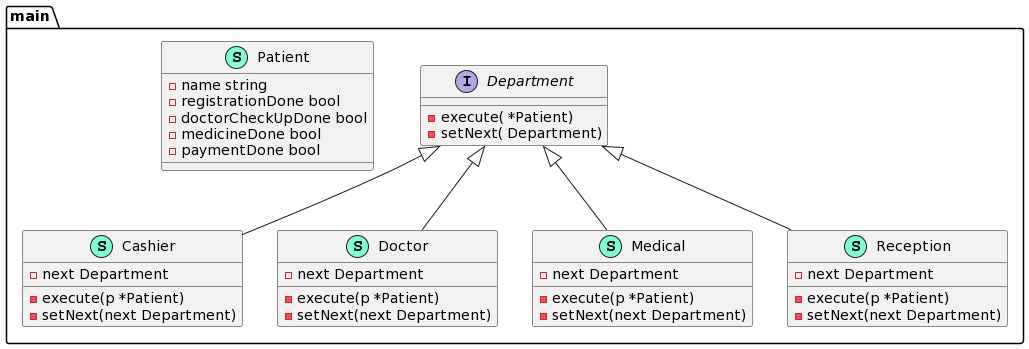

The diagram above was rendered by PlantUML. Its source (embedded in the PNG):
@startuml
namespace main {
    class Cashier << (S,Aquamarine) >> {
        - next Department

        - execute(p *Patient) 
        - setNext(next Department) 

    }
    interface Department  {
        - execute( *Patient) 
        - setNext( Department) 

    }
    class Doctor << (S,Aquamarine) >> {
        - next Department

        - execute(p *Patient) 
        - setNext(next Department) 

    }
    class Medical << (S,Aquamarine) >> {
        - next Department

        - execute(p *Patient) 
        - setNext(next Department) 

    }
    class Patient << (S,Aquamarine) >> {
        - name string
        - registrationDone bool
        - doctorCheckUpDone bool
        - medicineDone bool
        - paymentDone bool

    }
    class Reception << (S,Aquamarine) >> {
        - next Department

        - execute(p *Patient) 
        - setNext(next Department) 

    }
}

"main.Department" <|-- "main.Cashier"
"main.Department" <|-- "main.Doctor"
"main.Department" <|-- "main.Medical"
"main.Department" <|-- "main.Reception"
@enduml